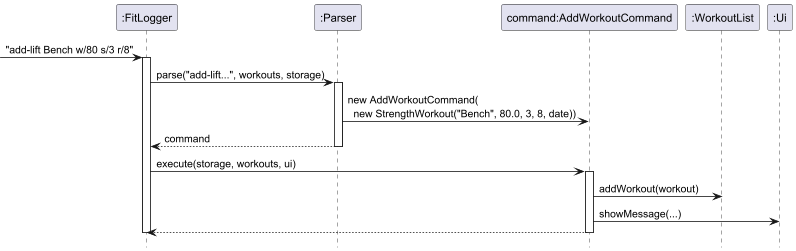

The diagram above was rendered by PlantUML. Its source (embedded in the PNG):
@startuml
hide footbox

participant ":FitLogger" as Main
participant ":Parser" as Parser
participant "command:AddWorkoutCommand" as AddWorkoutCommand
participant ":WorkoutList" as WorkoutList
participant ":Ui" as Ui

-> Main : "add-lift Bench w/80 s/3 r/8"
activate Main

Main -> Parser : parse("add-lift...", workouts, storage)
activate Parser

Parser -> AddWorkoutCommand : new AddWorkoutCommand(\n  new StrengthWorkout("Bench", 80.0, 3, 8, date))

Parser --> Main : command
deactivate Parser

Main -> AddWorkoutCommand : execute(storage, workouts, ui)
activate AddWorkoutCommand

AddWorkoutCommand -> WorkoutList : addWorkout(workout)
AddWorkoutCommand -> Ui : showMessage(...)

AddWorkoutCommand --> Main
deactivate AddWorkoutCommand

deactivate Main
@enduml